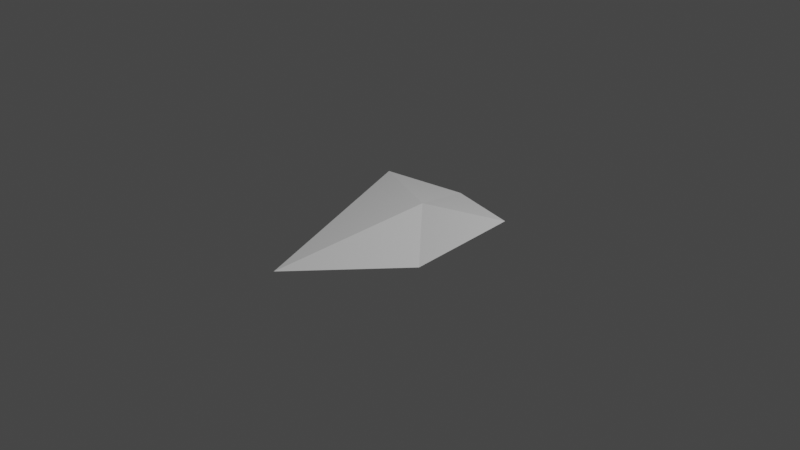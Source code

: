 # Source: pointer.blend  (saved by Blender 2.83.19; exported with 4.5.12 LTS)
import bpy
from mathutils import Matrix  # noqa: F401  (used for matrix-valued properties, if any)

bpy.ops.wm.read_factory_settings(use_empty=True)
scene = bpy.context.scene
scene.name = 'Scene'

# ---- collections
col_collection = bpy.data.collections.new('Collection'); scene.collection.children.link(col_collection)

# ---- materials (node trees are filled in below, after node groups)
mat_material = bpy.data.materials.new('Material')
mat_material.alpha_threshold = 0.0
mat_material.use_transparent_shadow = False
mat_material.line_color = (0.0, 0.0, 0.0, 1.0)

# ---- material node trees
mat_material.use_nodes = True; mat_material.node_tree.nodes.clear()
_N = mat_material.node_tree.nodes; _L = mat_material.node_tree.links
n0 = _N.new('ShaderNodeOutputMaterial'); n0.name = 'Material Output'; n0.location = (300, 300)
n1 = _N.new('ShaderNodeBsdfPrincipled'); n1.name = 'Principled BSDF'; n1.location = (10, 300)
n1.distribution = 'GGX'
n1.subsurface_method = 'BURLEY'
n1.inputs[2].default_value = 0.4
n1.inputs[3].default_value = 1.45
n1.inputs[27].default_value = (0.0, 0.0, 0.0, 1.0)
n1.inputs[28].default_value = 1.0
_L.new(n1.outputs[0], n0.inputs[0])
n0.is_active_output = True

# ---- world
world_world = bpy.data.worlds.new('World'); scene.world = world_world
world_world.use_nodes = True; world_world.node_tree.nodes.clear()
_N = world_world.node_tree.nodes; _L = world_world.node_tree.links
n0 = _N.new('ShaderNodeOutputWorld'); n0.name = 'World Output'; n0.location = (300, 300)
n1 = _N.new('ShaderNodeBackground'); n1.name = 'Background'; n1.location = (10, 300)
n1.inputs[0].default_value = (0.05088, 0.05088, 0.05088, 1.0)
_L.new(n1.outputs[0], n0.inputs[0])
n0.is_active_output = True
world_world.color = (0.05088, 0.05088, 0.05088)
world_world.use_sun_shadow = False
world_world.sun_shadow_jitter_overblur = 0.0

# ---- cameras
cam_camera = bpy.data.cameras.new('Camera')
cam_camera.clip_end = 100.0
cam_camera.ortho_scale = 7.314

# ---- lights
light_light = bpy.data.lights.new('Light', 'POINT')
light_light.transmission_factor = 0.0
light_light.energy = 1000.0
light_light.shadow_soft_size = 0.1
light_light.shadow_maximum_resolution = 0.006
light_light.use_absolute_resolution = True

# ---- meshes
me_cube = bpy.data.meshes.new('Cube')
me_cube.from_pydata([(0.0003704, 0.8929, 0.004506), (0.005452, 0.4821, -0.4659), (0.8516, 0.6464, 0.05873), (0.6478, -0.3482, -0.1741), (-0.8502, 0.6471, 0.06058), (-0.6446, -0.3491, -0.1825), (0.04662, 0.2821, 0.09803), (0.001415, -1.595, -0.006847)], [], [(0, 4, 6, 2), (3, 2, 6, 7), (7, 6, 4, 5), (5, 1, 3, 7), (1, 0, 2, 3), (5, 4, 0, 1)])
_uv = me_cube.uv_layers.new(name='UVMap')
_uv.uv.foreach_set('vector', [0.2357, 0.0, 0.5009, 0.02742, 0.259, 0.2477, 0.0, 0.1686, 0.1204, 0.5552, 0.0, 0.1686, 0.259, 0.2477, 0.3862, 1.0, 0.3862, 1.0, 0.259, 0.2477, 0.5009, 0.02742, 0.5009, 0.4487, 0.6209, 0.5279, 0.7539, 0.1199, 1.0, 0.4121, 0.8928, 0.9725, 0.7539, 0.1199, 0.7338, 0.0, 1.0, 0.02456, 1.0, 0.4121, 0.6209, 0.5279, 0.5009, 0.1774, 0.7338, 0.0, 0.7539, 0.1199])
me_cube.materials.append(mat_material)
me_cube.use_remesh_preserve_volume = False
me_cube.use_remesh_preserve_attributes = False
me_cube.use_mirror_vertex_groups = False
me_cube.update()

# ---- objects
ob_cube = bpy.data.objects.new('Cube', me_cube)
ob_light = bpy.data.objects.new('Light', light_light)
ob_camera = bpy.data.objects.new('Camera', cam_camera)

# ---- transforms, parenting, visibility, modifiers, constraints
ob_cube.location = (0.0, 0.0, 0.0)
ob_cube.lock_rotations_4d = False
ob_cube.empty_display_type = 'ARROWS'
ob_cube.lineart.crease_threshold = 0.0
ob_light.location = (4.076, 1.005, 5.904)
ob_light.rotation_euler = (0.6503, 0.05522, 1.866)
ob_light.lock_rotations_4d = False
ob_light.empty_display_type = 'ARROWS'
ob_light.color = (0.0, 0.0, 0.0, 0.0)
ob_light.lineart.crease_threshold = 0.0
ob_camera.location = (7.359, -6.926, 4.958)
ob_camera.rotation_euler = (1.109, 0.0, 0.8149)
ob_camera.lock_rotations_4d = False
ob_camera.empty_display_type = 'ARROWS'
ob_camera.color = (0.0, 0.0, 0.0, 0.0)
ob_camera.display_type = 'WIRE'
ob_camera.lineart.crease_threshold = 0.0

# ---- collection membership
col_collection.objects.link(ob_cube)
col_collection.objects.link(ob_light)
col_collection.objects.link(ob_camera)

# ---- scene / render settings (as saved in the file)
scene.camera = ob_camera
scene.frame_start = 1; scene.frame_end = 250; scene.frame_set(1)
scene.render.engine = 'BLENDER_EEVEE_NEXT'
scene.cycles.use_denoising = False
scene.cycles.samples = 128
scene.cycles.sampling_pattern = 'TABULATED_SOBOL'
scene.cycles.use_adaptive_sampling = False
scene.cycles.use_light_tree = False
scene.view_settings.view_transform = 'Filmic'
bpy.context.view_layer.update()
